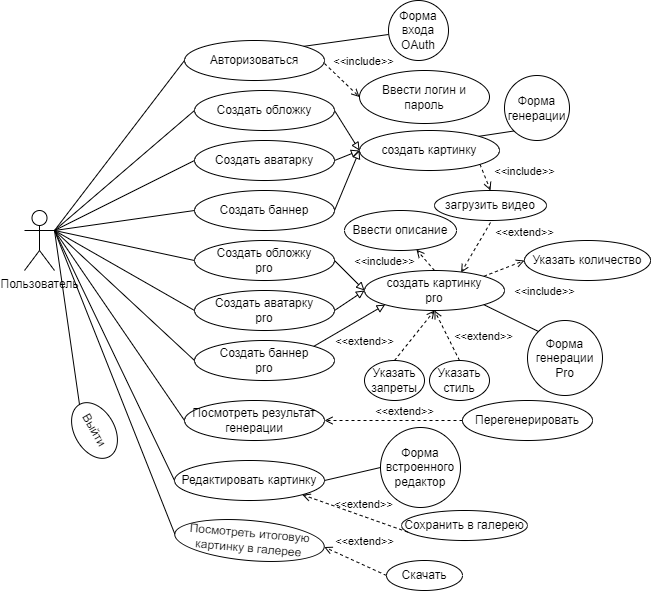

The diagram above was exported from draw.io. Its source (the exported page's mxGraphModel, read from the mxfile embedded in the PNG):
<mxGraphModel dx="2247" dy="732" grid="1" gridSize="10" guides="1" tooltips="1" connect="1" arrows="1" fold="1" page="1" pageScale="1" pageWidth="827" pageHeight="1169" math="0" shadow="0">
  <root>
    <mxCell id="0" />
    <mxCell id="1" parent="0" />
    <mxCell id="qCnR_lwYU4Ksw50iFTn6-1" value="Пользователь" style="shape=umlActor;verticalLabelPosition=bottom;verticalAlign=top;html=1;outlineConnect=0;" vertex="1" parent="1">
      <mxGeometry x="-10" y="300" width="30" height="60" as="geometry" />
    </mxCell>
    <mxCell id="qCnR_lwYU4Ksw50iFTn6-18" style="rounded=0;orthogonalLoop=1;jettySize=auto;html=1;entryX=0;entryY=0.5;entryDx=0;entryDy=0;endArrow=none;endFill=0;exitX=1;exitY=0.3333333333333333;exitDx=0;exitDy=0;exitPerimeter=0;" edge="1" parent="1" source="qCnR_lwYU4Ksw50iFTn6-1" target="qCnR_lwYU4Ksw50iFTn6-17">
      <mxGeometry relative="1" as="geometry">
        <mxPoint x="50" y="230" as="sourcePoint" />
      </mxGeometry>
    </mxCell>
    <mxCell id="qCnR_lwYU4Ksw50iFTn6-4" value="Авторизоваться" style="ellipse;whiteSpace=wrap;html=1;" vertex="1" parent="1">
      <mxGeometry x="150" y="130" width="140" height="40" as="geometry" />
    </mxCell>
    <mxCell id="qCnR_lwYU4Ksw50iFTn6-7" style="rounded=0;orthogonalLoop=1;jettySize=auto;html=1;exitX=1;exitY=0.3333333333333333;exitDx=0;exitDy=0;exitPerimeter=0;entryX=0;entryY=0.5;entryDx=0;entryDy=0;endArrow=none;endFill=0;" edge="1" parent="1" source="qCnR_lwYU4Ksw50iFTn6-1" target="qCnR_lwYU4Ksw50iFTn6-4">
      <mxGeometry relative="1" as="geometry">
        <mxPoint x="80" y="110" as="sourcePoint" />
        <mxPoint x="150" y="80" as="targetPoint" />
      </mxGeometry>
    </mxCell>
    <mxCell id="qCnR_lwYU4Ksw50iFTn6-9" value="Ввести логин и &lt;br&gt;пароль" style="ellipse;whiteSpace=wrap;html=1;points=[[0,0.5,0,0,0],[0.15,0.14,0,0,0],[0.15,0.86,0,0,0],[0.31,0.96,0,0,0],[0.5,0,0,0,0],[0.5,1,0,0,0],[0.85,0.14,0,0,0],[0.85,0.86,0,0,0],[1,0.5,0,0,0]];" vertex="1" parent="1">
      <mxGeometry x="325" y="160" width="130" height="53" as="geometry" />
    </mxCell>
    <mxCell id="qCnR_lwYU4Ksw50iFTn6-11" value="&amp;lt;&amp;lt;include&amp;gt;&amp;gt;" style="html=1;verticalAlign=bottom;labelBackgroundColor=none;endArrow=open;endFill=0;dashed=1;rounded=0;strokeWidth=1;exitX=1;exitY=0.5;exitDx=0;exitDy=0;entryX=0;entryY=0.5;entryDx=0;entryDy=0;entryPerimeter=0;" edge="1" parent="1" target="qCnR_lwYU4Ksw50iFTn6-9">
      <mxGeometry x="0.3804" y="22" width="160" relative="1" as="geometry">
        <mxPoint x="290" y="153" as="sourcePoint" />
        <mxPoint x="325" y="189.5" as="targetPoint" />
        <mxPoint as="offset" />
      </mxGeometry>
    </mxCell>
    <mxCell id="qCnR_lwYU4Ksw50iFTn6-13" style="rounded=0;orthogonalLoop=1;jettySize=auto;html=1;endArrow=none;endFill=0;entryX=1;entryY=0;entryDx=0;entryDy=0;" edge="1" parent="1" source="qCnR_lwYU4Ksw50iFTn6-12" target="qCnR_lwYU4Ksw50iFTn6-4">
      <mxGeometry relative="1" as="geometry" />
    </mxCell>
    <mxCell id="qCnR_lwYU4Ksw50iFTn6-12" value="Форма входа&lt;br&gt;OAuth" style="ellipse;whiteSpace=wrap;html=1;aspect=fixed;" vertex="1" parent="1">
      <mxGeometry x="354" y="90" width="60" height="60" as="geometry" />
    </mxCell>
    <mxCell id="qCnR_lwYU4Ksw50iFTn6-50" style="rounded=0;orthogonalLoop=1;jettySize=auto;html=1;entryX=0;entryY=0.5;entryDx=0;entryDy=0;exitX=1;exitY=0.5;exitDx=0;exitDy=0;endArrow=block;endFill=0;" edge="1" parent="1" source="qCnR_lwYU4Ksw50iFTn6-17" target="qCnR_lwYU4Ksw50iFTn6-49">
      <mxGeometry relative="1" as="geometry" />
    </mxCell>
    <mxCell id="qCnR_lwYU4Ksw50iFTn6-17" value="Cоздать обложку" style="ellipse;whiteSpace=wrap;html=1;" vertex="1" parent="1">
      <mxGeometry x="160" y="180" width="140" height="40" as="geometry" />
    </mxCell>
    <mxCell id="qCnR_lwYU4Ksw50iFTn6-21" value="загрузить видео" style="ellipse;whiteSpace=wrap;html=1;fillColor=none;points=[[0,0,0,0,0],[0,0.5,0,0,0],[0.05,0.72,0,0,0],[0.21,0.9,0,0,0],[0.5,0,0,0,0],[0.5,1,0,0,0],[1,0,0,0,0],[1,0.5,0,0,0],[1,1,0,0,0]];" vertex="1" parent="1">
      <mxGeometry x="400" y="280" width="112.02" height="30" as="geometry" />
    </mxCell>
    <mxCell id="qCnR_lwYU4Ksw50iFTn6-22" value="&amp;lt;&amp;lt;include&amp;gt;&amp;gt;" style="html=1;verticalAlign=bottom;labelBackgroundColor=none;endArrow=open;endFill=0;dashed=1;rounded=0;strokeWidth=1;exitX=1;exitY=1;exitDx=0;exitDy=0;entryX=0.5;entryY=0;entryDx=0;entryDy=0;entryPerimeter=0;" edge="1" parent="1" target="qCnR_lwYU4Ksw50iFTn6-21" source="qCnR_lwYU4Ksw50iFTn6-49">
      <mxGeometry x="1" y="35" width="160" relative="1" as="geometry">
        <mxPoint x="415.26" y="220.0000000000001" as="sourcePoint" />
        <mxPoint x="1127.14" y="892.5999999999999" as="targetPoint" />
        <mxPoint x="1" y="3" as="offset" />
      </mxGeometry>
    </mxCell>
    <mxCell id="qCnR_lwYU4Ksw50iFTn6-23" value="Cоздать аватарку" style="ellipse;whiteSpace=wrap;html=1;" vertex="1" parent="1">
      <mxGeometry x="160" y="230" width="140" height="40" as="geometry" />
    </mxCell>
    <mxCell id="qCnR_lwYU4Ksw50iFTn6-25" value="Создать баннер" style="ellipse;whiteSpace=wrap;html=1;" vertex="1" parent="1">
      <mxGeometry x="160" y="280" width="140" height="40" as="geometry" />
    </mxCell>
    <mxCell id="qCnR_lwYU4Ksw50iFTn6-26" value="&amp;lt;&amp;lt;include&amp;gt;&amp;gt;" style="html=1;verticalAlign=bottom;labelBackgroundColor=none;endArrow=open;endFill=0;dashed=1;rounded=0;strokeWidth=1;exitX=0.5;exitY=0;exitDx=0;exitDy=0;" edge="1" parent="1" source="qCnR_lwYU4Ksw50iFTn6-53" target="qCnR_lwYU4Ksw50iFTn6-45">
      <mxGeometry x="1" y="38" width="160" relative="1" as="geometry">
        <mxPoint x="320" y="373.0000000000001" as="sourcePoint" />
        <mxPoint x="413.52419999999984" y="287.0000000000001" as="targetPoint" />
        <mxPoint x="-3" y="-4" as="offset" />
      </mxGeometry>
    </mxCell>
    <mxCell id="qCnR_lwYU4Ksw50iFTn6-27" style="rounded=0;orthogonalLoop=1;jettySize=auto;html=1;entryX=0;entryY=0.5;entryDx=0;entryDy=0;endArrow=none;endFill=0;exitX=1;exitY=0.3333333333333333;exitDx=0;exitDy=0;exitPerimeter=0;" edge="1" parent="1" source="qCnR_lwYU4Ksw50iFTn6-1" target="qCnR_lwYU4Ksw50iFTn6-23">
      <mxGeometry relative="1" as="geometry">
        <mxPoint x="60" y="240" as="sourcePoint" />
        <mxPoint x="170" y="210" as="targetPoint" />
      </mxGeometry>
    </mxCell>
    <mxCell id="qCnR_lwYU4Ksw50iFTn6-30" style="rounded=0;orthogonalLoop=1;jettySize=auto;html=1;entryX=0;entryY=0.5;entryDx=0;entryDy=0;endArrow=none;endFill=0;exitX=1;exitY=0.3333333333333333;exitDx=0;exitDy=0;exitPerimeter=0;" edge="1" parent="1" source="qCnR_lwYU4Ksw50iFTn6-1" target="qCnR_lwYU4Ksw50iFTn6-25">
      <mxGeometry relative="1" as="geometry">
        <mxPoint x="60" y="240" as="sourcePoint" />
        <mxPoint x="170" y="260" as="targetPoint" />
      </mxGeometry>
    </mxCell>
    <mxCell id="qCnR_lwYU4Ksw50iFTn6-33" style="rounded=0;orthogonalLoop=1;jettySize=auto;html=1;entryX=0;entryY=0.5;entryDx=0;entryDy=0;endArrow=none;endFill=0;" edge="1" parent="1" target="qCnR_lwYU4Ksw50iFTn6-36">
      <mxGeometry relative="1" as="geometry">
        <mxPoint x="20" y="320" as="sourcePoint" />
      </mxGeometry>
    </mxCell>
    <mxCell id="qCnR_lwYU4Ksw50iFTn6-36" value="Cоздать обложку&lt;br&gt;pro" style="ellipse;whiteSpace=wrap;html=1;" vertex="1" parent="1">
      <mxGeometry x="160" y="330" width="140" height="40" as="geometry" />
    </mxCell>
    <mxCell id="qCnR_lwYU4Ksw50iFTn6-37" value="Cоздать аватарку&lt;br&gt;pro" style="ellipse;whiteSpace=wrap;html=1;" vertex="1" parent="1">
      <mxGeometry x="160" y="380" width="140" height="40" as="geometry" />
    </mxCell>
    <mxCell id="qCnR_lwYU4Ksw50iFTn6-38" value="Создать баннер&lt;br&gt;pro" style="ellipse;whiteSpace=wrap;html=1;" vertex="1" parent="1">
      <mxGeometry x="160" y="430" width="140" height="40" as="geometry" />
    </mxCell>
    <mxCell id="qCnR_lwYU4Ksw50iFTn6-39" style="rounded=0;orthogonalLoop=1;jettySize=auto;html=1;entryX=0;entryY=0.5;entryDx=0;entryDy=0;endArrow=none;endFill=0;" edge="1" parent="1" target="qCnR_lwYU4Ksw50iFTn6-37">
      <mxGeometry relative="1" as="geometry">
        <mxPoint x="20" y="320" as="sourcePoint" />
        <mxPoint x="170" y="360" as="targetPoint" />
      </mxGeometry>
    </mxCell>
    <mxCell id="qCnR_lwYU4Ksw50iFTn6-42" style="rounded=0;orthogonalLoop=1;jettySize=auto;html=1;entryX=0;entryY=0.5;entryDx=0;entryDy=0;endArrow=none;endFill=0;" edge="1" parent="1" target="qCnR_lwYU4Ksw50iFTn6-38">
      <mxGeometry relative="1" as="geometry">
        <mxPoint x="20" y="320" as="sourcePoint" />
        <mxPoint x="170" y="410" as="targetPoint" />
      </mxGeometry>
    </mxCell>
    <mxCell id="qCnR_lwYU4Ksw50iFTn6-45" value="Ввести описание" style="ellipse;whiteSpace=wrap;html=1;fillColor=none;points=[[0,0,0,0,0],[0,0.5,0,0,0],[0.05,0.72,0,0,0],[0.21,0.9,0,0,0],[0.5,0,0,0,0],[0.5,1,0,0,0],[1,0,0,0,0],[1,0.5,0,0,0],[1,1,0,0,0]];" vertex="1" parent="1">
      <mxGeometry x="310" y="300" width="112.02" height="40" as="geometry" />
    </mxCell>
    <mxCell id="qCnR_lwYU4Ksw50iFTn6-46" value="Указать количество" style="ellipse;whiteSpace=wrap;html=1;fillColor=none;points=[[0,0,0,0,0],[0,0.5,0,0,0],[0.05,0.72,0,0,0],[0.21,0.9,0,0,0],[0.5,0,0,0,0],[0.5,1,0,0,0],[1,0,0,0,0],[1,0.5,0,0,0],[1,1,0,0,0]];" vertex="1" parent="1">
      <mxGeometry x="490" y="330" width="126.02" height="40" as="geometry" />
    </mxCell>
    <mxCell id="qCnR_lwYU4Ksw50iFTn6-48" value="&amp;lt;&amp;lt;include&amp;gt;&amp;gt;" style="html=1;verticalAlign=bottom;labelBackgroundColor=none;endArrow=open;endFill=0;dashed=1;rounded=0;strokeWidth=1;exitX=1;exitY=0;exitDx=0;exitDy=0;entryX=0;entryY=0.5;entryDx=0;entryDy=0;entryPerimeter=0;" edge="1" parent="1" source="qCnR_lwYU4Ksw50iFTn6-53" target="qCnR_lwYU4Ksw50iFTn6-46">
      <mxGeometry x="1" y="-45" width="160" relative="1" as="geometry">
        <mxPoint x="449.9974746830585" y="355.85786437626916" as="sourcePoint" />
        <mxPoint x="421.5" y="357" as="targetPoint" />
        <mxPoint x="4" y="-2" as="offset" />
      </mxGeometry>
    </mxCell>
    <mxCell id="qCnR_lwYU4Ksw50iFTn6-49" value="создать картинку" style="ellipse;whiteSpace=wrap;html=1;" vertex="1" parent="1">
      <mxGeometry x="325" y="220" width="140" height="40" as="geometry" />
    </mxCell>
    <mxCell id="qCnR_lwYU4Ksw50iFTn6-51" style="rounded=0;orthogonalLoop=1;jettySize=auto;html=1;entryX=0;entryY=0.5;entryDx=0;entryDy=0;exitX=1;exitY=0.5;exitDx=0;exitDy=0;endArrow=block;endFill=0;" edge="1" parent="1" source="qCnR_lwYU4Ksw50iFTn6-23" target="qCnR_lwYU4Ksw50iFTn6-49">
      <mxGeometry relative="1" as="geometry">
        <mxPoint x="310" y="210" as="sourcePoint" />
        <mxPoint x="354" y="260" as="targetPoint" />
      </mxGeometry>
    </mxCell>
    <mxCell id="qCnR_lwYU4Ksw50iFTn6-52" style="rounded=0;orthogonalLoop=1;jettySize=auto;html=1;exitX=1;exitY=0.5;exitDx=0;exitDy=0;endArrow=block;endFill=0;entryX=0;entryY=0.5;entryDx=0;entryDy=0;" edge="1" parent="1" source="qCnR_lwYU4Ksw50iFTn6-25" target="qCnR_lwYU4Ksw50iFTn6-49">
      <mxGeometry relative="1" as="geometry">
        <mxPoint x="310" y="260" as="sourcePoint" />
        <mxPoint x="340" y="250" as="targetPoint" />
      </mxGeometry>
    </mxCell>
    <mxCell id="qCnR_lwYU4Ksw50iFTn6-53" value="создать картинку&lt;br&gt;pro" style="ellipse;whiteSpace=wrap;html=1;points=[[0,0,0,0,0],[0,0.5,0,0,0],[0,1,0,0,0],[0.5,0,0,0,0],[0.5,1,0,0,0],[0.69,0,0,0,0],[1,0,0,0,0],[1,0.5,0,0,0],[1,1,0,0,0]];" vertex="1" parent="1">
      <mxGeometry x="330" y="360" width="140" height="40" as="geometry" />
    </mxCell>
    <mxCell id="qCnR_lwYU4Ksw50iFTn6-55" style="rounded=0;orthogonalLoop=1;jettySize=auto;html=1;exitX=0;exitY=1;exitDx=0;exitDy=0;entryX=1;entryY=0;entryDx=0;entryDy=0;endArrow=none;endFill=0;" edge="1" parent="1" source="qCnR_lwYU4Ksw50iFTn6-54" target="qCnR_lwYU4Ksw50iFTn6-49">
      <mxGeometry relative="1" as="geometry" />
    </mxCell>
    <mxCell id="qCnR_lwYU4Ksw50iFTn6-54" value="Форма генерации" style="ellipse;whiteSpace=wrap;html=1;aspect=fixed;" vertex="1" parent="1">
      <mxGeometry x="470" y="165" width="65" height="65" as="geometry" />
    </mxCell>
    <mxCell id="qCnR_lwYU4Ksw50iFTn6-57" style="rounded=0;orthogonalLoop=1;jettySize=auto;html=1;exitX=0;exitY=0;exitDx=0;exitDy=0;entryX=1;entryY=1;entryDx=0;entryDy=0;endArrow=none;endFill=0;" edge="1" parent="1" source="qCnR_lwYU4Ksw50iFTn6-56" target="qCnR_lwYU4Ksw50iFTn6-53">
      <mxGeometry relative="1" as="geometry" />
    </mxCell>
    <mxCell id="qCnR_lwYU4Ksw50iFTn6-56" value="Форма генерации&lt;br&gt;Pro" style="ellipse;whiteSpace=wrap;html=1;aspect=fixed;" vertex="1" parent="1">
      <mxGeometry x="493" y="410" width="75" height="75" as="geometry" />
    </mxCell>
    <mxCell id="qCnR_lwYU4Ksw50iFTn6-58" style="rounded=0;orthogonalLoop=1;jettySize=auto;html=1;entryX=0;entryY=0.5;entryDx=0;entryDy=0;exitX=1;exitY=0.5;exitDx=0;exitDy=0;endArrow=block;endFill=0;" edge="1" parent="1" source="qCnR_lwYU4Ksw50iFTn6-36" target="qCnR_lwYU4Ksw50iFTn6-53">
      <mxGeometry relative="1" as="geometry">
        <mxPoint x="310" y="260" as="sourcePoint" />
        <mxPoint x="354" y="260" as="targetPoint" />
      </mxGeometry>
    </mxCell>
    <mxCell id="qCnR_lwYU4Ksw50iFTn6-59" style="rounded=0;orthogonalLoop=1;jettySize=auto;html=1;entryX=0;entryY=0.5;entryDx=0;entryDy=0;exitX=1;exitY=0.5;exitDx=0;exitDy=0;endArrow=block;endFill=0;" edge="1" parent="1" source="qCnR_lwYU4Ksw50iFTn6-37" target="qCnR_lwYU4Ksw50iFTn6-53">
      <mxGeometry relative="1" as="geometry">
        <mxPoint x="310" y="360" as="sourcePoint" />
        <mxPoint x="340" y="390" as="targetPoint" />
      </mxGeometry>
    </mxCell>
    <mxCell id="qCnR_lwYU4Ksw50iFTn6-60" style="rounded=0;orthogonalLoop=1;jettySize=auto;html=1;entryX=0;entryY=1;entryDx=0;entryDy=0;exitX=1;exitY=0;exitDx=0;exitDy=0;endArrow=block;endFill=0;" edge="1" parent="1" source="qCnR_lwYU4Ksw50iFTn6-38" target="qCnR_lwYU4Ksw50iFTn6-53">
      <mxGeometry relative="1" as="geometry">
        <mxPoint x="310" y="410" as="sourcePoint" />
        <mxPoint x="340" y="390" as="targetPoint" />
      </mxGeometry>
    </mxCell>
    <mxCell id="qCnR_lwYU4Ksw50iFTn6-61" value="Указать запреты" style="ellipse;whiteSpace=wrap;html=1;fillColor=none;points=[[0,0,0,0,0],[0,0.5,0,0,0],[0.05,0.72,0,0,0],[0.21,0.9,0,0,0],[0.5,0,0,0,0],[0.5,1,0,0,0],[1,0,0,0,0],[1,0.5,0,0,0],[1,1,0,0,0]];" vertex="1" parent="1">
      <mxGeometry x="330" y="450" width="60" height="40" as="geometry" />
    </mxCell>
    <mxCell id="qCnR_lwYU4Ksw50iFTn6-62" value="&amp;lt;&amp;lt;extend&amp;gt;&amp;gt;" style="html=1;verticalAlign=bottom;labelBackgroundColor=none;endArrow=open;endFill=0;dashed=1;rounded=0;strokeWidth=1;exitX=0.5;exitY=0;exitDx=0;exitDy=0;exitPerimeter=0;entryX=0.5;entryY=1;entryDx=0;entryDy=0;" edge="1" parent="1" source="qCnR_lwYU4Ksw50iFTn6-61" target="qCnR_lwYU4Ksw50iFTn6-53">
      <mxGeometry x="-1" y="32" width="160" relative="1" as="geometry">
        <mxPoint x="422.02" y="520" as="sourcePoint" />
        <mxPoint x="324.02" y="540" as="targetPoint" />
        <mxPoint x="-5" y="10" as="offset" />
      </mxGeometry>
    </mxCell>
    <mxCell id="qCnR_lwYU4Ksw50iFTn6-63" value="Указать стиль" style="ellipse;whiteSpace=wrap;html=1;fillColor=none;points=[[0,0,0,0,0],[0,0.5,0,0,0],[0.05,0.72,0,0,0],[0.21,0.9,0,0,0],[0.5,0,0,0,0],[0.5,1,0,0,0],[1,0,0,0,0],[1,0.5,0,0,0],[1,1,0,0,0]];" vertex="1" parent="1">
      <mxGeometry x="395" y="450" width="60" height="40" as="geometry" />
    </mxCell>
    <mxCell id="qCnR_lwYU4Ksw50iFTn6-64" value="&amp;lt;&amp;lt;extend&amp;gt;&amp;gt;" style="html=1;verticalAlign=bottom;labelBackgroundColor=none;endArrow=open;endFill=0;dashed=1;rounded=0;strokeWidth=1;exitX=0.5;exitY=0;exitDx=0;exitDy=0;exitPerimeter=0;entryX=0.5;entryY=1;entryDx=0;entryDy=0;" edge="1" parent="1" source="qCnR_lwYU4Ksw50iFTn6-63" target="qCnR_lwYU4Ksw50iFTn6-53">
      <mxGeometry x="-0.8991" y="-28" width="160" relative="1" as="geometry">
        <mxPoint x="350" y="460" as="sourcePoint" />
        <mxPoint x="410" y="410" as="targetPoint" />
        <mxPoint as="offset" />
      </mxGeometry>
    </mxCell>
    <mxCell id="qCnR_lwYU4Ksw50iFTn6-66" value="&amp;lt;&amp;lt;extend&amp;gt;&amp;gt;" style="html=1;verticalAlign=bottom;labelBackgroundColor=none;endArrow=open;endFill=0;dashed=1;rounded=0;strokeWidth=1;entryX=0.69;entryY=0;entryDx=0;entryDy=0;entryPerimeter=0;exitX=0.5;exitY=1;exitDx=0;exitDy=0;exitPerimeter=0;" edge="1" parent="1">
      <mxGeometry x="-1" y="39" width="160" relative="1" as="geometry">
        <mxPoint x="456.00999999999976" y="312" as="sourcePoint" />
        <mxPoint x="426.59999999999945" y="362" as="targetPoint" />
        <mxPoint y="-1" as="offset" />
      </mxGeometry>
    </mxCell>
    <mxCell id="qCnR_lwYU4Ksw50iFTn6-67" value="Посмотреть результат генерации" style="ellipse;whiteSpace=wrap;html=1;" vertex="1" parent="1">
      <mxGeometry x="150" y="490" width="140" height="40" as="geometry" />
    </mxCell>
    <mxCell id="qCnR_lwYU4Ksw50iFTn6-68" style="rounded=0;orthogonalLoop=1;jettySize=auto;html=1;entryX=0;entryY=0.5;entryDx=0;entryDy=0;endArrow=none;endFill=0;exitX=1;exitY=0.3333333333333333;exitDx=0;exitDy=0;exitPerimeter=0;" edge="1" parent="1" source="qCnR_lwYU4Ksw50iFTn6-1" target="qCnR_lwYU4Ksw50iFTn6-67">
      <mxGeometry relative="1" as="geometry">
        <mxPoint x="30" y="330" as="sourcePoint" />
        <mxPoint x="170" y="460" as="targetPoint" />
      </mxGeometry>
    </mxCell>
    <mxCell id="qCnR_lwYU4Ksw50iFTn6-71" value="Перегенерировать" style="ellipse;whiteSpace=wrap;html=1;fillColor=none;points=[[0,0,0,0,0],[0,0.5,0,0,0],[0.05,0.72,0,0,0],[0.21,0.9,0,0,0],[0.5,0,0,0,0],[0.5,1,0,0,0],[1,0,0,0,0],[1,0.5,0,0,0],[1,1,0,0,0]];" vertex="1" parent="1">
      <mxGeometry x="428" y="490" width="130" height="40" as="geometry" />
    </mxCell>
    <mxCell id="qCnR_lwYU4Ksw50iFTn6-72" value="&amp;lt;&amp;lt;extend&amp;gt;&amp;gt;" style="html=1;verticalAlign=bottom;labelBackgroundColor=none;endArrow=open;endFill=0;dashed=1;rounded=0;strokeWidth=1;exitX=0;exitY=0.5;exitDx=0;exitDy=0;exitPerimeter=0;entryX=1;entryY=0.5;entryDx=0;entryDy=0;" edge="1" parent="1" source="qCnR_lwYU4Ksw50iFTn6-71" target="qCnR_lwYU4Ksw50iFTn6-67">
      <mxGeometry x="-0.1594" width="160" relative="1" as="geometry">
        <mxPoint x="390" y="590" as="sourcePoint" />
        <mxPoint x="390" y="515" as="targetPoint" />
        <mxPoint as="offset" />
      </mxGeometry>
    </mxCell>
    <mxCell id="qCnR_lwYU4Ksw50iFTn6-74" value="Редактировать картинку" style="ellipse;whiteSpace=wrap;html=1;" vertex="1" parent="1">
      <mxGeometry x="140" y="550" width="150" height="40" as="geometry" />
    </mxCell>
    <mxCell id="qCnR_lwYU4Ksw50iFTn6-75" style="rounded=0;orthogonalLoop=1;jettySize=auto;html=1;entryX=0;entryY=0.5;entryDx=0;entryDy=0;endArrow=none;endFill=0;exitX=1;exitY=0.3333333333333333;exitDx=0;exitDy=0;exitPerimeter=0;" edge="1" parent="1" source="qCnR_lwYU4Ksw50iFTn6-1" target="qCnR_lwYU4Ksw50iFTn6-74">
      <mxGeometry relative="1" as="geometry">
        <mxPoint x="30" y="330" as="sourcePoint" />
        <mxPoint x="160" y="520" as="targetPoint" />
      </mxGeometry>
    </mxCell>
    <mxCell id="qCnR_lwYU4Ksw50iFTn6-78" value="Посмотреть итоговую картинку в галерее" style="ellipse;whiteSpace=wrap;html=1;rotation=5;" vertex="1" parent="1">
      <mxGeometry x="140" y="610" width="150" height="40" as="geometry" />
    </mxCell>
    <mxCell id="qCnR_lwYU4Ksw50iFTn6-79" value="Скачать" style="ellipse;whiteSpace=wrap;html=1;fillColor=none;points=[[0,0,0,0,0],[0,0.5,0,0,0],[0.05,0.72,0,0,0],[0.21,0.9,0,0,0],[0.5,0,0,0,0],[0.5,1,0,0,0],[1,0,0,0,0],[1,0.5,0,0,0],[1,1,0,0,0]];" vertex="1" parent="1">
      <mxGeometry x="352" y="650" width="76" height="30" as="geometry" />
    </mxCell>
    <mxCell id="qCnR_lwYU4Ksw50iFTn6-80" value="&amp;lt;&amp;lt;extend&amp;gt;&amp;gt;" style="html=1;verticalAlign=bottom;labelBackgroundColor=none;endArrow=open;endFill=0;dashed=1;rounded=0;strokeWidth=1;exitX=0;exitY=0.5;exitDx=0;exitDy=0;exitPerimeter=0;entryX=1;entryY=0.5;entryDx=0;entryDy=0;" edge="1" parent="1" source="qCnR_lwYU4Ksw50iFTn6-79" target="qCnR_lwYU4Ksw50iFTn6-78">
      <mxGeometry x="-0.1121" y="-14" width="160" relative="1" as="geometry">
        <mxPoint x="422.02" y="640" as="sourcePoint" />
        <mxPoint x="290.02" y="620" as="targetPoint" />
        <mxPoint as="offset" />
      </mxGeometry>
    </mxCell>
    <mxCell id="qCnR_lwYU4Ksw50iFTn6-81" style="rounded=0;orthogonalLoop=1;jettySize=auto;html=1;entryX=0;entryY=0.5;entryDx=0;entryDy=0;endArrow=none;endFill=0;exitX=1;exitY=0.3333333333333333;exitDx=0;exitDy=0;exitPerimeter=0;" edge="1" parent="1" source="qCnR_lwYU4Ksw50iFTn6-1" target="qCnR_lwYU4Ksw50iFTn6-78">
      <mxGeometry relative="1" as="geometry">
        <mxPoint x="30" y="330" as="sourcePoint" />
        <mxPoint x="150" y="580" as="targetPoint" />
      </mxGeometry>
    </mxCell>
    <mxCell id="qCnR_lwYU4Ksw50iFTn6-84" value="Форма встроенного редактор" style="ellipse;whiteSpace=wrap;html=1;aspect=fixed;" vertex="1" parent="1">
      <mxGeometry x="346" y="517" width="80" height="80" as="geometry" />
    </mxCell>
    <mxCell id="qCnR_lwYU4Ksw50iFTn6-85" style="rounded=0;orthogonalLoop=1;jettySize=auto;html=1;exitX=0;exitY=0.5;exitDx=0;exitDy=0;entryX=1;entryY=0.5;entryDx=0;entryDy=0;endArrow=none;endFill=0;" edge="1" parent="1" source="qCnR_lwYU4Ksw50iFTn6-84" target="qCnR_lwYU4Ksw50iFTn6-74">
      <mxGeometry relative="1" as="geometry">
        <mxPoint x="498" y="416" as="sourcePoint" />
        <mxPoint x="459" y="404" as="targetPoint" />
      </mxGeometry>
    </mxCell>
    <mxCell id="qCnR_lwYU4Ksw50iFTn6-86" value="Выйти" style="ellipse;whiteSpace=wrap;html=1;rotation=60;" vertex="1" parent="1">
      <mxGeometry x="30" y="500" width="60" height="40" as="geometry" />
    </mxCell>
    <mxCell id="qCnR_lwYU4Ksw50iFTn6-87" style="rounded=0;orthogonalLoop=1;jettySize=auto;html=1;entryX=0;entryY=0.5;entryDx=0;entryDy=0;endArrow=none;endFill=0;exitX=1;exitY=0.3333333333333333;exitDx=0;exitDy=0;exitPerimeter=0;" edge="1" parent="1" source="qCnR_lwYU4Ksw50iFTn6-1" target="qCnR_lwYU4Ksw50iFTn6-86">
      <mxGeometry relative="1" as="geometry">
        <mxPoint x="30" y="330" as="sourcePoint" />
        <mxPoint x="150" y="640" as="targetPoint" />
      </mxGeometry>
    </mxCell>
    <mxCell id="qCnR_lwYU4Ksw50iFTn6-88" value="Сохранить в галерею" style="ellipse;whiteSpace=wrap;html=1;fillColor=none;points=[[0,0,0,0,0],[0,0.5,0,0,0],[0.05,0.72,0,0,0],[0.21,0.9,0,0,0],[0.5,0,0,0,0],[0.5,1,0,0,0],[1,0,0,0,0],[1,0.5,0,0,0],[1,1,0,0,0]];" vertex="1" parent="1">
      <mxGeometry x="367" y="600" width="126" height="30" as="geometry" />
    </mxCell>
    <mxCell id="qCnR_lwYU4Ksw50iFTn6-89" value="&amp;lt;&amp;lt;extend&amp;gt;&amp;gt;" style="html=1;verticalAlign=bottom;labelBackgroundColor=none;endArrow=open;endFill=0;dashed=1;rounded=0;strokeWidth=1;exitX=0.05;exitY=0.72;exitDx=0;exitDy=0;exitPerimeter=0;entryX=1;entryY=1;entryDx=0;entryDy=0;" edge="1" parent="1" source="qCnR_lwYU4Ksw50iFTn6-88" target="qCnR_lwYU4Ksw50iFTn6-74">
      <mxGeometry x="-0.1272" y="-3" width="160" relative="1" as="geometry">
        <mxPoint x="362" y="675" as="sourcePoint" />
        <mxPoint x="300" y="660" as="targetPoint" />
        <mxPoint as="offset" />
      </mxGeometry>
    </mxCell>
  </root>
</mxGraphModel>